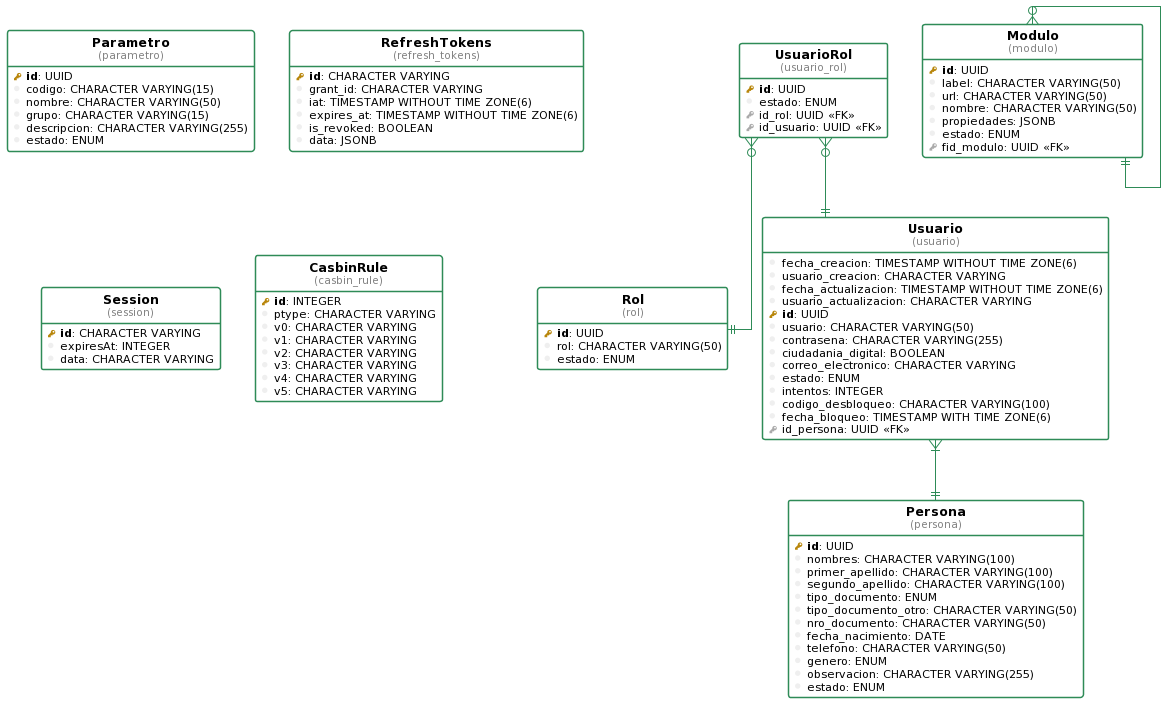

The diagram above was rendered by PlantUML. Its source (embedded in the PNG):
@startuml
!define table(ename, dbname) entity "<b>ename</b>\n<font size=10 color=gray>(dbname)</font>"

!define pkey(x) {field} <b><color:DarkGoldenRod><&key></color> x</b>
!define fkey(x) {field} <color:#AAAAAA><&key></color> x
!define column(x) {field} <color:#EFEFEF><&media-record></color> x

hide stereotypes
hide methods
hide circle

top to bottom direction

skinparam roundcorner 5
skinparam linetype ortho
skinparam shadowing false
skinparam handwritten false

skinparam class {
    BackgroundColor white
    ArrowColor seagreen
    BorderColor seagreen
}


table( Parametro, parametro ) as parametro {
  pkey( id ): UUID 
  column( codigo ): CHARACTER VARYING(15) 
  column( nombre ): CHARACTER VARYING(50) 
  column( grupo ): CHARACTER VARYING(15) 
  column( descripcion ): CHARACTER VARYING(255) 
  column( estado ): ENUM 
}

table( Rol, rol ) as rol {
  pkey( id ): UUID 
  column( rol ): CHARACTER VARYING(50) 
  column( estado ): ENUM 
}

table( UsuarioRol, usuario_rol ) as usuario_rol {
  pkey( id ): UUID 
  column( estado ): ENUM 
  fkey( id_rol ): UUID <<FK>>
  fkey( id_usuario ): UUID <<FK>>
}

table( Usuario, usuario ) as usuario {
  column( fecha_creacion ): TIMESTAMP WITHOUT TIME ZONE(6) 
  column( usuario_creacion ): CHARACTER VARYING 
  column( fecha_actualizacion ): TIMESTAMP WITHOUT TIME ZONE(6) 
  column( usuario_actualizacion ): CHARACTER VARYING 
  pkey( id ): UUID 
  column( usuario ): CHARACTER VARYING(50) 
  column( contrasena ): CHARACTER VARYING(255) 
  column( ciudadania_digital ): BOOLEAN 
  column( correo_electronico ): CHARACTER VARYING 
  column( estado ): ENUM 
  column( intentos ): INTEGER 
  column( codigo_desbloqueo ): CHARACTER VARYING(100) 
  column( fecha_bloqueo ): TIMESTAMP WITH TIME ZONE(6) 
  fkey( id_persona ): UUID <<FK>>
}

table( Persona, persona ) as persona {
  pkey( id ): UUID 
  column( nombres ): CHARACTER VARYING(100) 
  column( primer_apellido ): CHARACTER VARYING(100) 
  column( segundo_apellido ): CHARACTER VARYING(100) 
  column( tipo_documento ): ENUM 
  column( tipo_documento_otro ): CHARACTER VARYING(50) 
  column( nro_documento ): CHARACTER VARYING(50) 
  column( fecha_nacimiento ): DATE 
  column( telefono ): CHARACTER VARYING(50) 
  column( genero ): ENUM 
  column( observacion ): CHARACTER VARYING(255) 
  column( estado ): ENUM 
}

table( RefreshTokens, refresh_tokens ) as refresh_tokens {
  pkey( id ): CHARACTER VARYING 
  column( grant_id ): CHARACTER VARYING 
  column( iat ): TIMESTAMP WITHOUT TIME ZONE(6) 
  column( expires_at ): TIMESTAMP WITHOUT TIME ZONE(6) 
  column( is_revoked ): BOOLEAN 
  column( data ): JSONB 
}

table( Session, session ) as session {
  pkey( id ): CHARACTER VARYING 
  column( expiresAt ): INTEGER 
  column( data ): CHARACTER VARYING 
}

table( CasbinRule, casbin_rule ) as casbin_rule {
  pkey( id ): INTEGER 
  column( ptype ): CHARACTER VARYING 
  column( v0 ): CHARACTER VARYING 
  column( v1 ): CHARACTER VARYING 
  column( v2 ): CHARACTER VARYING 
  column( v3 ): CHARACTER VARYING 
  column( v4 ): CHARACTER VARYING 
  column( v5 ): CHARACTER VARYING 
}

table( Modulo, modulo ) as modulo {
  pkey( id ): UUID 
  column( label ): CHARACTER VARYING(50) 
  column( url ): CHARACTER VARYING(50) 
  column( nombre ): CHARACTER VARYING(50) 
  column( propiedades ): JSONB 
  column( estado ): ENUM 
  fkey( fid_modulo ): UUID <<FK>>
}

usuario_rol }o--|| rol
usuario_rol }o--|| usuario
usuario }|--|| persona
modulo }o--|| modulo
@enduml